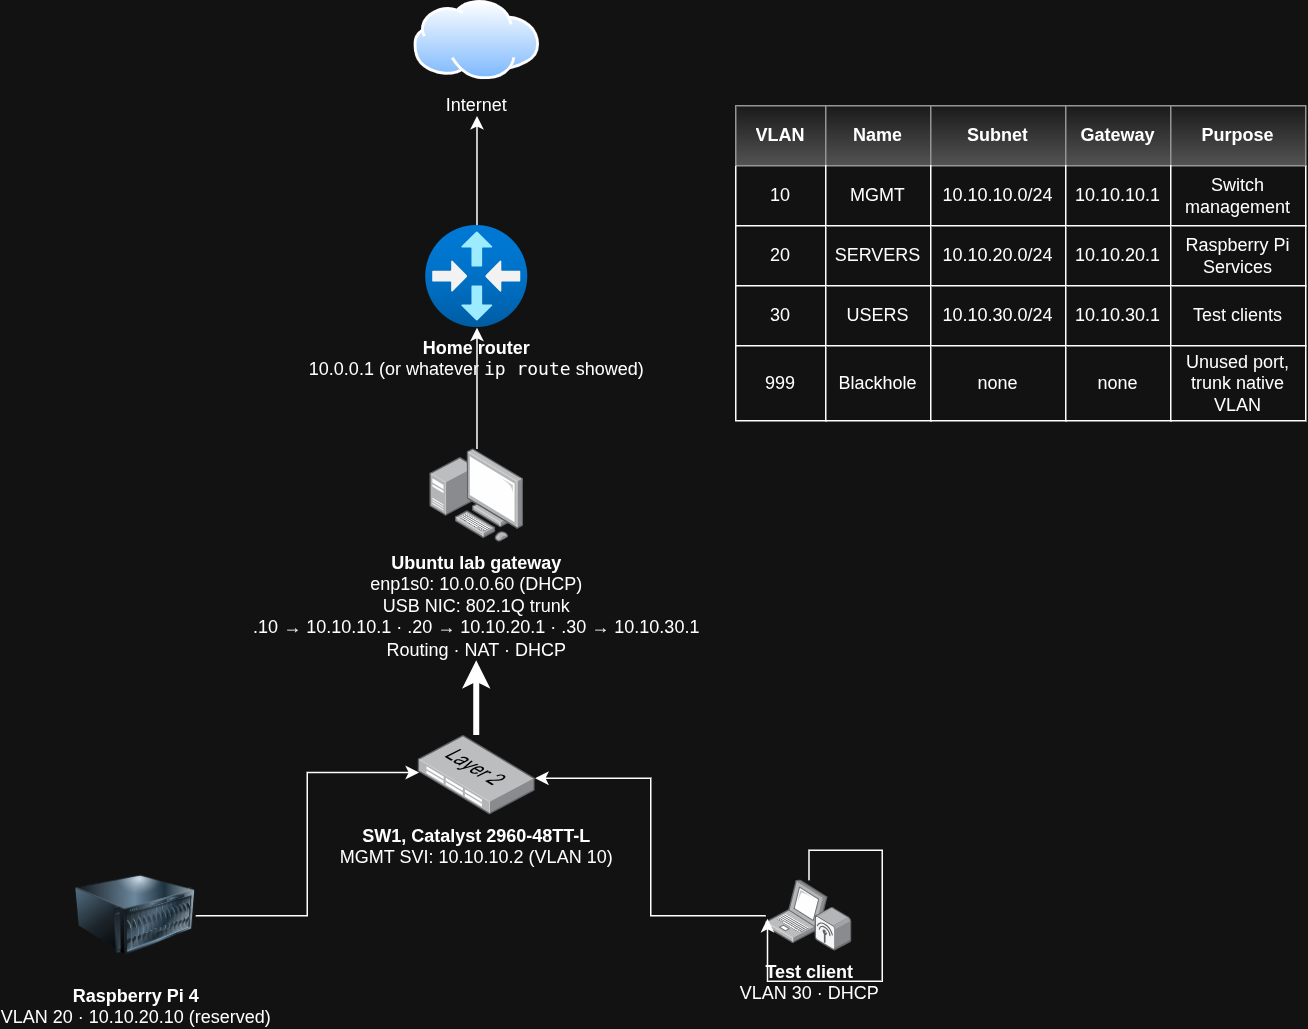

The diagram above was exported from draw.io. Its source (the exported page's mxGraphModel, read from the mxfile embedded in the PNG):
<mxGraphModel dx="1664" dy="814" grid="1" gridSize="10" guides="1" tooltips="1" connect="1" arrows="1" fold="1" page="1" pageScale="1" pageWidth="850" pageHeight="1100" math="0" shadow="0">
  <root>
    <mxCell id="0" />
    <mxCell id="1" parent="0" />
    <mxCell id="VCDdrb15SQXv3OnH-uAu-11" edge="1" parent="1" source="VCDdrb15SQXv3OnH-uAu-1" style="edgeStyle=orthogonalEdgeStyle;rounded=0;orthogonalLoop=1;jettySize=auto;html=1;defaultLabelBackgroundColor=gap;" target="VCDdrb15SQXv3OnH-uAu-10">
      <mxGeometry relative="1" as="geometry" />
    </mxCell>
    <mxCell id="VCDdrb15SQXv3OnH-uAu-1" parent="1" style="image;aspect=fixed;html=1;align=center;fontSize=12;image=img/lib/azure2/networking/Virtual_Router.svg;points=[[0.499,0,0],[0.5,1,0],[0,0.5,0],[1,0.501,0],[0.842,0.133,0],[0.865,0.845,0],[0.135,0.845,0],[0.148,0.143,0]];labelPerimeter=1;" value="&lt;strong&gt;Home router&lt;/strong&gt;&lt;br&gt;10.0.0.1 (or whatever &lt;code dir=&quot;ltr&quot;&gt;ip route&lt;/code&gt; showed)" vertex="1">
      <mxGeometry height="68" width="68" x="373.49" y="170" as="geometry" />
    </mxCell>
    <mxCell id="VCDdrb15SQXv3OnH-uAu-2" parent="1" style="image;aspect=fixed;html=1;align=center;shadow=0;dashed=0;image=img/lib/allied_telesis/computer_and_terminals/Personal_Computer_with_Server.svg;points=[[0.463,0,0],[0.5,0.922,0],[0,0.444,0],[1,0.578,0],[0.995,0.32,0],[1,0.83,0],[0.005,0.627,0],[0.005,0.26,0]];labelPerimeter=1;imageBackground=none;" value="&lt;strong&gt;Ubuntu lab gateway&lt;/strong&gt;&lt;br&gt;enp1s0: 10.0.0.60 (DHCP)&lt;br&gt;USB NIC: 802.1Q trunk&lt;br&gt;.10 → 10.10.10.1 · .20 → 10.10.20.1 · .30 → 10.10.30.1&lt;br&gt;Routing · NAT · DHCP" vertex="1">
      <mxGeometry height="62.400000000000006" width="62.400000000000006" x="376.28999999999996" y="318.8" as="geometry" />
    </mxCell>
    <mxCell id="VCDdrb15SQXv3OnH-uAu-13" edge="1" parent="1" source="VCDdrb15SQXv3OnH-uAu-4" style="edgeStyle=orthogonalEdgeStyle;rounded=0;orthogonalLoop=1;jettySize=auto;html=1;defaultLabelBackgroundColor=gap;strokeWidth=4;" target="VCDdrb15SQXv3OnH-uAu-2">
      <mxGeometry relative="1" as="geometry" />
    </mxCell>
    <mxCell id="VCDdrb15SQXv3OnH-uAu-4" parent="1" style="image;aspect=fixed;html=1;align=center;shadow=0;dashed=0;image=img/lib/allied_telesis/switch/Switch_48_port_L2.svg;points=[[0.386,0,0],[0.615,1,0],[0,0.38,0],[1,0.62,0],[0.997,0.536,0],[0.997,0.704,0],[0.005,0.464,0],[0.008,0.292,0]];labelPerimeter=1;" value="&lt;strong&gt;SW1, Catalyst 2960-48TT-L&lt;/strong&gt;&lt;br&gt;MGMT SVI: 10.10.10.2 (VLAN 10)" vertex="1">
      <mxGeometry height="52.8" width="78" x="368.48999999999995" y="510" as="geometry" />
    </mxCell>
    <mxCell id="VCDdrb15SQXv3OnH-uAu-5" parent="1" style="image;html=1;image=img/lib/clip_art/computers/Server_128x128.png;labelPerimeter=1;" value="&lt;strong&gt;Raspberry Pi 4&lt;/strong&gt;&lt;br&gt;VLAN 20 · 10.10.20.10 (reserved)" vertex="1">
      <mxGeometry height="80" width="80" x="140" y="590" as="geometry" />
    </mxCell>
    <mxCell id="VCDdrb15SQXv3OnH-uAu-7" parent="1" style="image;aspect=fixed;html=1;align=center;shadow=0;dashed=0;image=img/lib/allied_telesis/wireless/Laptop_Wireless.svg;points=[[0.5,0.068,0],[0.801,1,0],[0.146,0.5,0],[0.935,0.5,0],[0.715,0.231,0],[0.992,0.887,0],[0.008,0.674,0],[0.358,0.01,0]];labelPerimeter=1;" value="&lt;strong&gt;Test client&lt;/strong&gt;&lt;br&gt;VLAN 30 · DHCP" vertex="1">
      <mxGeometry height="47.400000000000006" width="57.599999999999994" x="600" y="606.3" as="geometry" />
    </mxCell>
    <mxCell id="VCDdrb15SQXv3OnH-uAu-10" parent="1" style="image;aspect=fixed;perimeter=ellipsePerimeter;html=1;align=center;shadow=0;dashed=0;spacingTop=3;image=img/lib/active_directory/internet_cloud.svg;labelPerimeter=1;" value="Internet" vertex="1">
      <mxGeometry height="52.8" width="83.81" x="365.59" y="20" as="geometry" />
    </mxCell>
    <mxCell id="VCDdrb15SQXv3OnH-uAu-12" edge="1" parent="1" source="VCDdrb15SQXv3OnH-uAu-2" style="edgeStyle=orthogonalEdgeStyle;rounded=0;orthogonalLoop=1;jettySize=auto;html=1;entryX=0.5;entryY=1;entryDx=0;entryDy=0;entryPerimeter=0;defaultLabelBackgroundColor=gap;" target="VCDdrb15SQXv3OnH-uAu-1">
      <mxGeometry relative="1" as="geometry" />
    </mxCell>
    <mxCell id="VCDdrb15SQXv3OnH-uAu-14" edge="1" parent="1" source="VCDdrb15SQXv3OnH-uAu-5" style="edgeStyle=orthogonalEdgeStyle;rounded=0;orthogonalLoop=1;jettySize=auto;html=1;entryX=0.005;entryY=0.464;entryDx=0;entryDy=0;entryPerimeter=0;defaultLabelBackgroundColor=gap;" target="VCDdrb15SQXv3OnH-uAu-4">
      <mxGeometry relative="1" as="geometry" />
    </mxCell>
    <mxCell id="VCDdrb15SQXv3OnH-uAu-15" edge="1" parent="1" source="VCDdrb15SQXv3OnH-uAu-7" style="edgeStyle=orthogonalEdgeStyle;rounded=0;orthogonalLoop=1;jettySize=auto;html=1;innerLoopWaypoints=1;entryX=0.02;entryY=0.544;entryDx=0;entryDy=0;entryPerimeter=0;defaultLabelBackgroundColor=gap;" target="VCDdrb15SQXv3OnH-uAu-7">
      <mxGeometry relative="1" as="geometry" />
    </mxCell>
    <mxCell id="VCDdrb15SQXv3OnH-uAu-16" edge="1" parent="1" source="VCDdrb15SQXv3OnH-uAu-7" style="edgeStyle=orthogonalEdgeStyle;rounded=0;orthogonalLoop=1;jettySize=auto;html=1;entryX=0.997;entryY=0.536;entryDx=0;entryDy=0;entryPerimeter=0;defaultLabelBackgroundColor=gap;" target="VCDdrb15SQXv3OnH-uAu-4">
      <mxGeometry relative="1" as="geometry" />
    </mxCell>
    <mxCell id="VCDdrb15SQXv3OnH-uAu-17" parent="1" style="shape=table;startSize=0;container=1;collapsible=0;childLayout=tableLayout;fixedHeader=1;tableRender=collapsed;" value="" vertex="1">
      <mxGeometry height="210" width="380" x="580" y="90" as="geometry" />
    </mxCell>
    <mxCell id="VCDdrb15SQXv3OnH-uAu-18" parent="VCDdrb15SQXv3OnH-uAu-17" style="shape=tableRow;horizontal=0;startSize=0;swimlaneHead=0;swimlaneBody=0;strokeColor=inherit;collapsible=0;dropTarget=0;fillColor=none;points=[[0,0.5],[1,0.5]];portConstraint=eastwest;fixedHeader=1;" value="" vertex="1">
      <mxGeometry height="40" width="380" as="geometry" />
    </mxCell>
    <mxCell id="VCDdrb15SQXv3OnH-uAu-19" parent="VCDdrb15SQXv3OnH-uAu-18" style="shape=partialRectangle;html=1;whiteSpace=wrap;connectable=0;strokeColor=#666666;overflow=hidden;fillColor=#f5f5f5;pointerEvents=1;gradientColor=#b3b3b3;" value="&lt;b&gt;VLAN&lt;/b&gt;" vertex="1">
      <mxGeometry height="40" width="60" as="geometry">
        <mxRectangle height="40" width="60" as="alternateBounds" />
      </mxGeometry>
    </mxCell>
    <mxCell id="VCDdrb15SQXv3OnH-uAu-20" parent="VCDdrb15SQXv3OnH-uAu-18" style="shape=partialRectangle;html=1;whiteSpace=wrap;connectable=0;strokeColor=#666666;overflow=hidden;fillColor=#f5f5f5;pointerEvents=1;gradientColor=#b3b3b3;" value="&lt;b&gt;Name&lt;/b&gt;" vertex="1">
      <mxGeometry height="40" width="70" x="60" as="geometry">
        <mxRectangle height="40" width="70" as="alternateBounds" />
      </mxGeometry>
    </mxCell>
    <mxCell id="VCDdrb15SQXv3OnH-uAu-21" parent="VCDdrb15SQXv3OnH-uAu-18" style="shape=partialRectangle;html=1;whiteSpace=wrap;connectable=0;strokeColor=#666666;overflow=hidden;fillColor=#f5f5f5;pointerEvents=1;gradientColor=#b3b3b3;" value="&lt;b&gt;Subnet&lt;/b&gt;" vertex="1">
      <mxGeometry height="40" width="90" x="130" as="geometry">
        <mxRectangle height="40" width="90" as="alternateBounds" />
      </mxGeometry>
    </mxCell>
    <mxCell id="VCDdrb15SQXv3OnH-uAu-22" parent="VCDdrb15SQXv3OnH-uAu-18" style="shape=partialRectangle;html=1;whiteSpace=wrap;connectable=0;strokeColor=#666666;overflow=hidden;fillColor=#f5f5f5;pointerEvents=1;gradientColor=#b3b3b3;" value="&lt;b&gt;Gateway&lt;/b&gt;" vertex="1">
      <mxGeometry height="40" width="70" x="220" as="geometry">
        <mxRectangle height="40" width="70" as="alternateBounds" />
      </mxGeometry>
    </mxCell>
    <mxCell id="VCDdrb15SQXv3OnH-uAu-23" parent="VCDdrb15SQXv3OnH-uAu-18" style="shape=partialRectangle;html=1;whiteSpace=wrap;connectable=0;strokeColor=#666666;overflow=hidden;fillColor=#f5f5f5;pointerEvents=1;gradientColor=#b3b3b3;" value="&lt;b&gt;Purpose&lt;/b&gt;" vertex="1">
      <mxGeometry height="40" width="90" x="290" as="geometry">
        <mxRectangle height="40" width="90" as="alternateBounds" />
      </mxGeometry>
    </mxCell>
    <mxCell id="VCDdrb15SQXv3OnH-uAu-24" parent="VCDdrb15SQXv3OnH-uAu-17" style="shape=tableRow;horizontal=0;startSize=0;swimlaneHead=0;swimlaneBody=0;strokeColor=inherit;collapsible=0;dropTarget=0;fillColor=none;points=[[0,0.5],[1,0.5]];portConstraint=eastwest;fixedHeader=1;" value="" vertex="1">
      <mxGeometry height="40" width="380" y="40" as="geometry" />
    </mxCell>
    <mxCell id="VCDdrb15SQXv3OnH-uAu-25" parent="VCDdrb15SQXv3OnH-uAu-24" style="shape=partialRectangle;html=1;whiteSpace=wrap;connectable=0;strokeColor=inherit;overflow=hidden;fillColor=none;pointerEvents=1;" value="10" vertex="1">
      <mxGeometry height="40" width="60" as="geometry">
        <mxRectangle height="40" width="60" as="alternateBounds" />
      </mxGeometry>
    </mxCell>
    <mxCell id="VCDdrb15SQXv3OnH-uAu-26" parent="VCDdrb15SQXv3OnH-uAu-24" style="shape=partialRectangle;html=1;whiteSpace=wrap;connectable=0;strokeColor=inherit;overflow=hidden;fillColor=none;pointerEvents=1;" value="MGMT" vertex="1">
      <mxGeometry height="40" width="70" x="60" as="geometry">
        <mxRectangle height="40" width="70" as="alternateBounds" />
      </mxGeometry>
    </mxCell>
    <mxCell id="VCDdrb15SQXv3OnH-uAu-27" parent="VCDdrb15SQXv3OnH-uAu-24" style="shape=partialRectangle;html=1;whiteSpace=wrap;connectable=0;strokeColor=inherit;overflow=hidden;fillColor=none;pointerEvents=1;" value="10.10.10.0/24" vertex="1">
      <mxGeometry height="40" width="90" x="130" as="geometry">
        <mxRectangle height="40" width="90" as="alternateBounds" />
      </mxGeometry>
    </mxCell>
    <mxCell id="VCDdrb15SQXv3OnH-uAu-28" parent="VCDdrb15SQXv3OnH-uAu-24" style="shape=partialRectangle;html=1;whiteSpace=wrap;connectable=0;strokeColor=inherit;overflow=hidden;fillColor=none;pointerEvents=1;" value="10.10.10.1" vertex="1">
      <mxGeometry height="40" width="70" x="220" as="geometry">
        <mxRectangle height="40" width="70" as="alternateBounds" />
      </mxGeometry>
    </mxCell>
    <mxCell id="VCDdrb15SQXv3OnH-uAu-29" parent="VCDdrb15SQXv3OnH-uAu-24" style="shape=partialRectangle;html=1;whiteSpace=wrap;connectable=0;strokeColor=inherit;overflow=hidden;fillColor=none;pointerEvents=1;" value="Switch management" vertex="1">
      <mxGeometry height="40" width="90" x="290" as="geometry">
        <mxRectangle height="40" width="90" as="alternateBounds" />
      </mxGeometry>
    </mxCell>
    <mxCell id="VCDdrb15SQXv3OnH-uAu-30" parent="VCDdrb15SQXv3OnH-uAu-17" style="shape=tableRow;horizontal=0;startSize=0;swimlaneHead=0;swimlaneBody=0;strokeColor=inherit;collapsible=0;dropTarget=0;fillColor=none;points=[[0,0.5],[1,0.5]];portConstraint=eastwest;fixedHeader=1;" value="" vertex="1">
      <mxGeometry height="40" width="380" y="80" as="geometry" />
    </mxCell>
    <mxCell id="VCDdrb15SQXv3OnH-uAu-31" parent="VCDdrb15SQXv3OnH-uAu-30" style="shape=partialRectangle;html=1;whiteSpace=wrap;connectable=0;strokeColor=inherit;overflow=hidden;fillColor=none;pointerEvents=1;" value="20" vertex="1">
      <mxGeometry height="40" width="60" as="geometry">
        <mxRectangle height="40" width="60" as="alternateBounds" />
      </mxGeometry>
    </mxCell>
    <mxCell id="VCDdrb15SQXv3OnH-uAu-32" parent="VCDdrb15SQXv3OnH-uAu-30" style="shape=partialRectangle;html=1;whiteSpace=wrap;connectable=0;strokeColor=inherit;overflow=hidden;fillColor=none;pointerEvents=1;" value="SERVERS" vertex="1">
      <mxGeometry height="40" width="70" x="60" as="geometry">
        <mxRectangle height="40" width="70" as="alternateBounds" />
      </mxGeometry>
    </mxCell>
    <mxCell id="VCDdrb15SQXv3OnH-uAu-33" parent="VCDdrb15SQXv3OnH-uAu-30" style="shape=partialRectangle;html=1;whiteSpace=wrap;connectable=0;strokeColor=inherit;overflow=hidden;fillColor=none;pointerEvents=1;" value="10.10.20.0/24" vertex="1">
      <mxGeometry height="40" width="90" x="130" as="geometry">
        <mxRectangle height="40" width="90" as="alternateBounds" />
      </mxGeometry>
    </mxCell>
    <mxCell id="VCDdrb15SQXv3OnH-uAu-34" parent="VCDdrb15SQXv3OnH-uAu-30" style="shape=partialRectangle;html=1;whiteSpace=wrap;connectable=0;strokeColor=inherit;overflow=hidden;fillColor=none;pointerEvents=1;" value="10.10.20.1" vertex="1">
      <mxGeometry height="40" width="70" x="220" as="geometry">
        <mxRectangle height="40" width="70" as="alternateBounds" />
      </mxGeometry>
    </mxCell>
    <mxCell id="VCDdrb15SQXv3OnH-uAu-35" parent="VCDdrb15SQXv3OnH-uAu-30" style="shape=partialRectangle;html=1;whiteSpace=wrap;connectable=0;strokeColor=inherit;overflow=hidden;fillColor=none;pointerEvents=1;" value="Raspberry Pi Services" vertex="1">
      <mxGeometry height="40" width="90" x="290" as="geometry">
        <mxRectangle height="40" width="90" as="alternateBounds" />
      </mxGeometry>
    </mxCell>
    <mxCell id="VCDdrb15SQXv3OnH-uAu-36" parent="VCDdrb15SQXv3OnH-uAu-17" style="shape=tableRow;horizontal=0;startSize=0;swimlaneHead=0;swimlaneBody=0;strokeColor=inherit;collapsible=0;dropTarget=0;fillColor=none;points=[[0,0.5],[1,0.5]];portConstraint=eastwest;fixedHeader=1;" value="" vertex="1">
      <mxGeometry height="40" width="380" y="120" as="geometry" />
    </mxCell>
    <mxCell id="VCDdrb15SQXv3OnH-uAu-37" parent="VCDdrb15SQXv3OnH-uAu-36" style="shape=partialRectangle;html=1;whiteSpace=wrap;connectable=0;strokeColor=inherit;overflow=hidden;fillColor=none;pointerEvents=1;" value="30" vertex="1">
      <mxGeometry height="40" width="60" as="geometry">
        <mxRectangle height="40" width="60" as="alternateBounds" />
      </mxGeometry>
    </mxCell>
    <mxCell id="VCDdrb15SQXv3OnH-uAu-38" parent="VCDdrb15SQXv3OnH-uAu-36" style="shape=partialRectangle;html=1;whiteSpace=wrap;connectable=0;strokeColor=inherit;overflow=hidden;fillColor=none;pointerEvents=1;" value="USERS" vertex="1">
      <mxGeometry height="40" width="70" x="60" as="geometry">
        <mxRectangle height="40" width="70" as="alternateBounds" />
      </mxGeometry>
    </mxCell>
    <mxCell id="VCDdrb15SQXv3OnH-uAu-39" parent="VCDdrb15SQXv3OnH-uAu-36" style="shape=partialRectangle;html=1;whiteSpace=wrap;connectable=0;strokeColor=inherit;overflow=hidden;fillColor=none;pointerEvents=1;" value="10.10.30.0/24" vertex="1">
      <mxGeometry height="40" width="90" x="130" as="geometry">
        <mxRectangle height="40" width="90" as="alternateBounds" />
      </mxGeometry>
    </mxCell>
    <mxCell id="VCDdrb15SQXv3OnH-uAu-40" parent="VCDdrb15SQXv3OnH-uAu-36" style="shape=partialRectangle;html=1;whiteSpace=wrap;connectable=0;strokeColor=inherit;overflow=hidden;fillColor=none;pointerEvents=1;" value="10.10.30.1" vertex="1">
      <mxGeometry height="40" width="70" x="220" as="geometry">
        <mxRectangle height="40" width="70" as="alternateBounds" />
      </mxGeometry>
    </mxCell>
    <mxCell id="VCDdrb15SQXv3OnH-uAu-41" parent="VCDdrb15SQXv3OnH-uAu-36" style="shape=partialRectangle;html=1;whiteSpace=wrap;connectable=0;strokeColor=default;overflow=hidden;fillColor=none;pointerEvents=1;" value="Test clients" vertex="1">
      <mxGeometry height="40" width="90" x="290" as="geometry">
        <mxRectangle height="40" width="90" as="alternateBounds" />
      </mxGeometry>
    </mxCell>
    <mxCell id="VCDdrb15SQXv3OnH-uAu-42" parent="VCDdrb15SQXv3OnH-uAu-17" style="shape=tableRow;horizontal=0;startSize=0;swimlaneHead=0;swimlaneBody=0;strokeColor=inherit;collapsible=0;dropTarget=0;fillColor=none;points=[[0,0.5],[1,0.5]];portConstraint=eastwest;fixedHeader=1;" value="" vertex="1">
      <mxGeometry height="50" width="380" y="160" as="geometry" />
    </mxCell>
    <mxCell id="VCDdrb15SQXv3OnH-uAu-43" parent="VCDdrb15SQXv3OnH-uAu-42" style="shape=partialRectangle;html=1;whiteSpace=wrap;connectable=0;strokeColor=inherit;overflow=hidden;fillColor=none;pointerEvents=1;" value="999" vertex="1">
      <mxGeometry height="50" width="60" as="geometry">
        <mxRectangle height="50" width="60" as="alternateBounds" />
      </mxGeometry>
    </mxCell>
    <mxCell id="VCDdrb15SQXv3OnH-uAu-44" parent="VCDdrb15SQXv3OnH-uAu-42" style="shape=partialRectangle;html=1;whiteSpace=wrap;connectable=0;strokeColor=inherit;overflow=hidden;fillColor=none;pointerEvents=1;" value="Blackhole" vertex="1">
      <mxGeometry height="50" width="70" x="60" as="geometry">
        <mxRectangle height="50" width="70" as="alternateBounds" />
      </mxGeometry>
    </mxCell>
    <mxCell id="VCDdrb15SQXv3OnH-uAu-45" parent="VCDdrb15SQXv3OnH-uAu-42" style="shape=partialRectangle;html=1;whiteSpace=wrap;connectable=0;strokeColor=inherit;overflow=hidden;fillColor=none;pointerEvents=1;" value="none" vertex="1">
      <mxGeometry height="50" width="90" x="130" as="geometry">
        <mxRectangle height="50" width="90" as="alternateBounds" />
      </mxGeometry>
    </mxCell>
    <mxCell id="VCDdrb15SQXv3OnH-uAu-46" parent="VCDdrb15SQXv3OnH-uAu-42" style="shape=partialRectangle;html=1;whiteSpace=wrap;connectable=0;strokeColor=inherit;overflow=hidden;fillColor=none;pointerEvents=1;" value="none" vertex="1">
      <mxGeometry height="50" width="70" x="220" as="geometry">
        <mxRectangle height="50" width="70" as="alternateBounds" />
      </mxGeometry>
    </mxCell>
    <mxCell id="VCDdrb15SQXv3OnH-uAu-47" parent="VCDdrb15SQXv3OnH-uAu-42" style="shape=partialRectangle;html=1;whiteSpace=wrap;connectable=0;strokeColor=inherit;overflow=hidden;fillColor=none;pointerEvents=1;" value="Unused port, trunk native VLAN" vertex="1">
      <mxGeometry height="50" width="90" x="290" as="geometry">
        <mxRectangle height="50" width="90" as="alternateBounds" />
      </mxGeometry>
    </mxCell>
  </root>
</mxGraphModel>